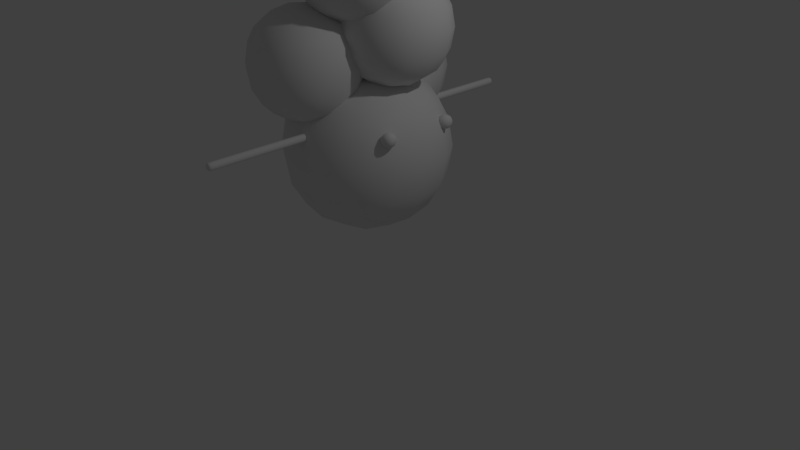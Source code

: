 # Source: Nitrogen_mod_rich0003.blend  (saved by Blender 2.79.0; exported with 4.5.12 LTS)
import bpy
from mathutils import Matrix  # noqa: F401  (used for matrix-valued properties, if any)

bpy.ops.wm.read_factory_settings(use_empty=True)
scene = bpy.context.scene
scene.name = 'Scene'

# ---- collections
col_collection_1 = bpy.data.collections.new('Collection 1'); scene.collection.children.link(col_collection_1)

# ---- materials (node trees are filled in below, after node groups)
mat_material = bpy.data.materials.new('Material')
mat_material.alpha_threshold = 0.0
mat_material.use_transparent_shadow = False
mat_material.roughness = 0.5
mat_material.line_color = (0.0, 0.0, 0.0, 1.0)

# ---- material node trees

# ---- world
world_world = bpy.data.worlds.new('World'); scene.world = world_world
world_world.color = (0.05088, 0.05088, 0.05088)
world_world.use_sun_shadow = False
world_world.sun_shadow_jitter_overblur = 0.0
world_world.cycles.sampling_method = 'MANUAL'

# ---- cameras
cam_camera = bpy.data.cameras.new('Camera')
cam_camera.clip_end = 100.0
cam_camera.lens = 35.0
cam_camera.sensor_width = 32.0
cam_camera.sensor_height = 18.0
cam_camera.ortho_scale = 7.314
cam_camera.dof.focus_distance = 0.0
cam_camera.dof.aperture_fstop = 128.0

# ---- lights
light_lamp = bpy.data.lights.new('Lamp', 'POINT')
light_lamp.transmission_factor = 0.0
light_lamp.cutoff_distance = 30.0
light_lamp.energy = 100.0
light_lamp.shadow_buffer_clip_start = 1.001
light_lamp.shadow_soft_size = 0.1
light_lamp.shadow_maximum_resolution = 0.006
light_lamp.use_absolute_resolution = True

# ---- meshes
me_cube_011 = bpy.data.meshes.new('Cube.011')
me_cube_011.from_pydata([(-0.05, -2.214, 1.783), (-0.05, -2.214, 1.883), (-0.05, -0.8144, 1.783), (-0.05, -0.8144, 1.883), (0.05, -2.214, 1.783), (0.05, -2.214, 1.883), (0.05, -0.8144, 1.783), (0.05, -0.8144, 1.883), (-0.05, -2.164, 1.783), (-0.05, -2.164, 1.883), (0.05, -2.164, 1.783), (0.05, -2.164, 1.883), (-0.05, -0.8484, 1.883), (0.05, -0.8484, 1.783), (-0.05, -0.8484, 1.783), (0.05, -0.8484, 1.883), (-0.05, -1.177, 1.783), (-0.05, -1.506, 1.783), (-0.05, -1.835, 1.783), (0.05, -1.177, 1.883), (0.05, -1.506, 1.883), (0.05, -1.835, 1.883), (-0.05, -1.835, 1.883), (-0.05, -1.506, 1.883), (-0.05, -1.177, 1.883), (0.05, -1.835, 1.783), (0.05, -1.506, 1.783), (0.05, -1.177, 1.783)], [], [(14, 12, 3, 2), (2, 3, 7, 6), (10, 11, 5, 4), (4, 5, 1, 0), (8, 10, 4, 0), (11, 9, 1, 5), (21, 22, 9, 11), (18, 25, 10, 8), (25, 21, 11, 10), (0, 1, 9, 8), (6, 7, 15, 13), (2, 6, 13, 14), (7, 3, 12, 15), (16, 24, 12, 14), (8, 9, 22, 18), (18, 22, 23, 17), (17, 23, 24, 16), (13, 15, 19, 27), (27, 19, 20, 26), (26, 20, 21, 25), (14, 13, 27, 16), (16, 27, 26, 17), (17, 26, 25, 18), (15, 12, 24, 19), (19, 24, 23, 20), (20, 23, 22, 21)])
me_cube_011.polygons.foreach_set('use_smooth', [True] * 26)
_uv = me_cube_011.uv_layers.new(name='UVMap')
_uv.uv.foreach_set('vector', [0.2968, 0.1081, 0.2968, 0.09244, 0.3021, 0.09244, 0.3021, 0.1081, 0.3177, 0.09244, 0.3021, 0.09244, 0.3021, 0.0768, 0.3177, 0.0768, 0.09093, 0.06115, 0.09093, 0.0768, 0.08305, 0.0768, 0.08305, 0.06115, 0.0674, 0.0768, 0.08305, 0.0768, 0.08305, 0.09244, 0.0674, 0.09244, 0.09093, 0.04551, 0.09093, 0.06115, 0.08305, 0.06115, 0.08305, 0.04551, 0.09093, 0.0768, 0.09093, 0.09244, 0.08305, 0.09244, 0.08305, 0.0768, 0.1424, 0.0768, 0.1424, 0.09244, 0.09093, 0.09244, 0.09093, 0.0768, 0.1424, 0.04551, 0.1424, 0.06115, 0.09093, 0.06115, 0.09093, 0.04551, 0.1424, 0.06115, 0.1424, 0.0768, 0.09093, 0.0768, 0.09093, 0.06115, 0.08305, 0.1081, 0.08305, 0.09244, 0.09093, 0.09244, 0.09093, 0.1081, 0.3021, 0.06115, 0.3021, 0.0768, 0.2968, 0.0768, 0.2968, 0.06115, 0.3021, 0.04551, 0.3021, 0.06115, 0.2968, 0.06115, 0.2968, 0.04551, 0.3021, 0.0768, 0.3021, 0.09244, 0.2968, 0.09244, 0.2968, 0.0768, 0.2453, 0.1081, 0.2453, 0.09244, 0.2968, 0.09244, 0.2968, 0.1081, 0.09093, 0.1081, 0.09093, 0.09244, 0.1424, 0.09244, 0.1424, 0.1081, 0.1424, 0.1081, 0.1424, 0.09244, 0.1939, 0.09244, 0.1939, 0.1081, 0.1939, 0.1081, 0.1939, 0.09244, 0.2453, 0.09244, 0.2453, 0.1081, 0.2968, 0.06115, 0.2968, 0.0768, 0.2453, 0.0768, 0.2453, 0.06115, 0.2453, 0.06115, 0.2453, 0.0768, 0.1939, 0.0768, 0.1939, 0.06115, 0.1939, 0.06115, 0.1939, 0.0768, 0.1424, 0.0768, 0.1424, 0.06115, 0.2968, 0.04551, 0.2968, 0.06115, 0.2453, 0.06115, 0.2453, 0.04551, 0.2453, 0.04551, 0.2453, 0.06115, 0.1939, 0.06115, 0.1939, 0.04551, 0.1939, 0.04551, 0.1939, 0.06115, 0.1424, 0.06115, 0.1424, 0.04551, 0.2968, 0.0768, 0.2968, 0.09244, 0.2453, 0.09244, 0.2453, 0.0768, 0.2453, 0.0768, 0.2453, 0.09244, 0.1939, 0.09244, 0.1939, 0.0768, 0.1939, 0.0768, 0.1939, 0.09244, 0.1424, 0.09244, 0.1424, 0.0768])
me_cube_011.materials.append(mat_material)
me_cube_011.use_remesh_preserve_volume = False
me_cube_011.use_remesh_preserve_attributes = False
me_cube_011.use_mirror_vertex_groups = False
me_cube_011.update()
me_cube_010 = bpy.data.meshes.new('Cube.010')
me_cube_010.from_pydata([(1.2, 1.2, 0.3), (1.2, -1.2, 0.3), (-1.2, -1.2, 0.3), (-1.2, 1.2, 0.3), (1.2, 1.2, 2.7), (1.2, -1.2, 2.7), (-1.2, -1.2, 2.7), (-1.2, 1.2, 2.7)], [], [(0, 1, 2, 3), (4, 7, 6, 5), (0, 4, 5, 1), (1, 5, 6, 2), (2, 6, 7, 3), (4, 0, 3, 7)])
me_cube_010.polygons.foreach_set('use_smooth', [True] * 6)
_uv = me_cube_010.uv_layers.new(name='UVMap')
_uv.uv.foreach_set('vector', [0.5063, 0.1536, 0.3702, 0.1536, 0.3702, 0.01749, 0.5063, 0.01749, 0.5063, 0.2898, 0.5063, 0.4259, 0.3702, 0.4259, 0.3702, 0.2898, 0.5063, 0.1536, 0.5063, 0.2898, 0.3702, 0.2898, 0.3702, 0.1536, 0.3702, 0.1536, 0.3702, 0.2898, 0.234, 0.2898, 0.234, 0.1536, 0.3702, 0.5621, 0.3702, 0.4259, 0.5063, 0.4259, 0.5063, 0.5621, 0.5063, 0.2898, 0.5063, 0.1536, 0.6425, 0.1536, 0.6425, 0.2898])
me_cube_010.materials.append(mat_material)
me_cube_010.use_remesh_preserve_volume = False
me_cube_010.use_remesh_preserve_attributes = False
me_cube_010.use_mirror_vertex_groups = False
me_cube_010.update()
me_cube_008 = bpy.data.meshes.new('Cube.008')
me_cube_008.from_pydata([(-1.051, -1.472, 1.798), (-1.051, -1.472, 3.398), (-1.051, 0.1277, 1.798), (-1.051, 0.1277, 3.398), (0.549, -1.472, 1.798), (0.549, -1.472, 3.398), (0.549, 0.1277, 1.798), (0.549, 0.1277, 3.398)], [], [(0, 1, 3, 2), (2, 3, 7, 6), (6, 7, 5, 4), (4, 5, 1, 0), (2, 6, 4, 0), (7, 3, 1, 5)])
me_cube_008.polygons.foreach_set('use_smooth', [True] * 6)
_uv = me_cube_008.uv_layers.new(name='UVMap')
_uv.uv.foreach_set('vector', [0.1137, 0.5812, 0.1132, 0.4905, 0.204, 0.49, 0.2045, 0.5807, 0.2938, 0.308, 0.2943, 0.3988, 0.2035, 0.3992, 0.203, 0.3085, 0.203, 0.3085, 0.2035, 0.3992, 0.1128, 0.3997, 0.1123, 0.3089, 0.1123, 0.3089, 0.1128, 0.3997, 0.02199, 0.4002, 0.02152, 0.3094, 0.2026, 0.2177, 0.203, 0.3085, 0.1123, 0.3089, 0.1118, 0.2182, 0.2035, 0.3992, 0.204, 0.49, 0.1132, 0.4905, 0.1128, 0.3997])
me_cube_008.materials.append(mat_material)
me_cube_008.use_remesh_preserve_volume = False
me_cube_008.use_remesh_preserve_attributes = False
me_cube_008.use_mirror_vertex_groups = False
me_cube_008.update()
me_cube_007 = bpy.data.meshes.new('Cube.007')
me_cube_007.from_pydata([(-0.4523, -0.6865, 2.181), (-0.4523, -0.6865, 3.781), (-0.4523, 0.9135, 2.181), (-0.4523, 0.9135, 3.781), (1.148, -0.6865, 2.181), (1.148, -0.6865, 3.781), (1.148, 0.9135, 2.181), (1.148, 0.9135, 3.781)], [], [(0, 1, 3, 2), (2, 3, 7, 6), (6, 7, 5, 4), (4, 5, 1, 0), (2, 6, 4, 0), (7, 3, 1, 5)])
me_cube_007.polygons.foreach_set('use_smooth', [True] * 6)
_uv = me_cube_007.uv_layers.new(name='UVMap')
_uv.uv.foreach_set('vector', [0.05933, 0.5918, 0.1501, 0.5918, 0.1501, 0.6826, 0.05933, 0.6826, 0.3316, 0.7734, 0.2409, 0.7734, 0.2409, 0.6826, 0.3316, 0.6826, 0.3316, 0.6826, 0.2409, 0.6826, 0.2409, 0.5918, 0.3316, 0.5918, 0.3316, 0.5918, 0.2409, 0.5918, 0.2409, 0.5011, 0.3316, 0.5011, 0.4224, 0.6826, 0.3316, 0.6826, 0.3316, 0.5918, 0.4224, 0.5918, 0.2409, 0.6826, 0.1501, 0.6826, 0.1501, 0.5918, 0.2409, 0.5918])
me_cube_007.materials.append(mat_material)
me_cube_007.use_remesh_preserve_volume = False
me_cube_007.use_remesh_preserve_attributes = False
me_cube_007.use_mirror_vertex_groups = False
me_cube_007.update()
me_cube_006 = bpy.data.meshes.new('Cube.006')
me_cube_006.from_pydata([(-1.408, -0.1216, 1.336), (-1.408, -0.1216, 3.136), (-1.408, 1.678, 1.336), (-1.408, 1.678, 3.136), (0.3917, -0.1216, 1.336), (0.3917, -0.1216, 3.136), (0.3917, 1.678, 1.336), (0.3917, 1.678, 3.136)], [], [(0, 1, 3, 2), (2, 3, 7, 6), (6, 7, 5, 4), (4, 5, 1, 0), (2, 6, 4, 0), (7, 3, 1, 5)])
me_cube_006.polygons.foreach_set('use_smooth', [True] * 6)
_uv = me_cube_006.uv_layers.new(name='UVMap')
_uv.uv.foreach_set('vector', [0.7722, 0.4481, 0.7722, 0.346, 0.8743, 0.346, 0.8743, 0.4481, 0.9764, 0.1417, 0.9764, 0.2439, 0.8743, 0.2439, 0.8743, 0.1417, 0.8743, 0.1417, 0.8743, 0.2439, 0.7722, 0.2439, 0.7722, 0.1417, 0.7722, 0.1417, 0.7722, 0.2439, 0.6701, 0.2439, 0.6701, 0.1417, 0.8743, 0.03964, 0.8743, 0.1417, 0.7722, 0.1417, 0.7722, 0.03964, 0.8743, 0.2439, 0.8743, 0.346, 0.7722, 0.346, 0.7722, 0.2439])
me_cube_006.materials.append(mat_material)
me_cube_006.use_remesh_preserve_volume = False
me_cube_006.use_remesh_preserve_attributes = False
me_cube_006.use_mirror_vertex_groups = False
me_cube_006.update()
me_cube_005 = bpy.data.meshes.new('Cube.005')
me_cube_005.from_pydata([(-1.327, 0.003024, 2.805), (-1.327, 0.003024, 4.405), (-1.327, 1.603, 2.805), (-1.327, 1.603, 4.405), (0.2725, 0.003024, 2.805), (0.2725, 0.003024, 4.405), (0.2725, 1.603, 2.805), (0.2725, 1.603, 4.405)], [], [(0, 1, 3, 2), (2, 3, 7, 6), (6, 7, 5, 4), (4, 5, 1, 0), (2, 6, 4, 0), (7, 3, 1, 5)])
me_cube_005.polygons.foreach_set('use_smooth', [True] * 6)
_uv = me_cube_005.uv_layers.new(name='UVMap')
_uv.uv.foreach_set('vector', [0.6152, 0.7472, 0.6152, 0.6564, 0.7059, 0.6564, 0.7059, 0.7472, 0.7967, 0.4749, 0.7967, 0.5657, 0.7059, 0.5657, 0.7059, 0.4749, 0.7059, 0.4749, 0.7059, 0.5657, 0.6152, 0.5657, 0.6152, 0.4749, 0.6152, 0.4749, 0.6152, 0.5657, 0.5244, 0.5657, 0.5244, 0.4749, 0.7059, 0.3842, 0.7059, 0.4749, 0.6152, 0.4749, 0.6152, 0.3842, 0.7059, 0.5657, 0.7059, 0.6564, 0.6152, 0.6564, 0.6152, 0.5657])
me_cube_005.materials.append(mat_material)
me_cube_005.use_remesh_preserve_volume = False
me_cube_005.use_remesh_preserve_attributes = False
me_cube_005.use_mirror_vertex_groups = False
me_cube_005.update()
me_cube_004 = bpy.data.meshes.new('Cube.004')
me_cube_004.from_pydata([(-0.7788, -1.069, 2.87), (-0.7788, -1.069, 4.67), (-0.7788, 0.7313, 2.87), (-0.7788, 0.7313, 4.67), (1.021, -1.069, 2.87), (1.021, -1.069, 4.67), (1.021, 0.7313, 2.87), (1.021, 0.7313, 4.67)], [], [(0, 1, 3, 2), (2, 3, 7, 6), (6, 7, 5, 4), (4, 5, 1, 0), (2, 6, 4, 0), (7, 3, 1, 5)])
me_cube_004.polygons.foreach_set('use_smooth', [True] * 6)
_uv = me_cube_004.uv_layers.new(name='UVMap')
_uv.uv.foreach_set('vector', [0.296, 0.787, 0.3981, 0.787, 0.3981, 0.8891, 0.296, 0.8891, 0.6024, 0.9912, 0.5003, 0.9912, 0.5003, 0.8891, 0.6024, 0.8891, 0.6024, 0.8891, 0.5003, 0.8891, 0.5003, 0.787, 0.6024, 0.787, 0.6024, 0.787, 0.5003, 0.787, 0.5003, 0.6848, 0.6024, 0.6848, 0.7045, 0.8891, 0.6024, 0.8891, 0.6024, 0.787, 0.7045, 0.787, 0.5003, 0.8891, 0.3981, 0.8891, 0.3981, 0.787, 0.5003, 0.787])
me_cube_004.materials.append(mat_material)
me_cube_004.use_remesh_preserve_volume = False
me_cube_004.use_remesh_preserve_attributes = False
me_cube_004.use_mirror_vertex_groups = False
me_cube_004.update()
me_cube_003 = bpy.data.meshes.new('Cube.003')
me_cube_003.from_pydata([(-1.147, 0.7501, 3.866), (-1.147, 0.7501, 4.866), (-1.147, 1.75, 3.866), (-1.147, 1.75, 4.866), (-0.1475, 0.7501, 3.866), (-0.1475, 0.7501, 4.866), (-0.1475, 1.75, 3.866), (-0.1475, 1.75, 4.866)], [], [(0, 1, 3, 2), (2, 3, 7, 6), (6, 7, 5, 4), (4, 5, 1, 0), (2, 6, 4, 0), (7, 3, 1, 5)])
me_cube_003.polygons.foreach_set('use_smooth', [True] * 6)
_uv = me_cube_003.uv_layers.new(name='UVMap')
_uv.uv.foreach_set('vector', [0.7581, 0.8466, 0.8148, 0.8466, 0.8148, 0.9034, 0.7581, 0.9034, 0.9282, 0.9601, 0.8715, 0.9601, 0.8715, 0.9034, 0.9282, 0.9034, 0.9282, 0.9034, 0.8715, 0.9034, 0.8715, 0.8466, 0.9282, 0.8466, 0.9282, 0.8466, 0.8715, 0.8466, 0.8715, 0.7899, 0.9282, 0.7899, 0.985, 0.9034, 0.9282, 0.9034, 0.9282, 0.8466, 0.985, 0.8466, 0.8715, 0.9034, 0.8148, 0.9034, 0.8148, 0.8466, 0.8715, 0.8466])
me_cube_003.materials.append(mat_material)
me_cube_003.use_remesh_preserve_volume = False
me_cube_003.use_remesh_preserve_attributes = False
me_cube_003.use_mirror_vertex_groups = False
me_cube_003.update()
me_cube_002 = bpy.data.meshes.new('Cube.002')
me_cube_002.from_pydata([(-0.5204, -1.568, 3.866), (-0.5204, -1.568, 4.866), (-0.5204, -0.5678, 3.866), (-0.5204, -0.5678, 4.866), (0.4796, -1.568, 3.866), (0.4796, -1.568, 4.866), (0.4796, -0.5678, 3.866), (0.4796, -0.5678, 4.866)], [], [(0, 1, 3, 2), (2, 3, 7, 6), (6, 7, 5, 4), (4, 5, 1, 0), (2, 6, 4, 0), (7, 3, 1, 5)])
me_cube_002.polygons.foreach_set('use_smooth', [True] * 6)
_uv = me_cube_002.uv_layers.new(name='UVMap')
_uv.uv.foreach_set('vector', [0.04456, 0.8405, 0.1013, 0.8405, 0.1013, 0.8972, 0.04456, 0.8972, 0.2147, 0.9539, 0.158, 0.9539, 0.158, 0.8972, 0.2147, 0.8972, 0.2147, 0.8972, 0.158, 0.8972, 0.158, 0.8405, 0.2147, 0.8405, 0.2147, 0.8405, 0.158, 0.8405, 0.158, 0.7838, 0.2147, 0.7838, 0.2715, 0.8972, 0.2147, 0.8972, 0.2147, 0.8405, 0.2715, 0.8405, 0.158, 0.8972, 0.1013, 0.8972, 0.1013, 0.8405, 0.158, 0.8405])
me_cube_002.materials.append(mat_material)
me_cube_002.use_remesh_preserve_volume = False
me_cube_002.use_remesh_preserve_attributes = False
me_cube_002.use_mirror_vertex_groups = False
me_cube_002.update()
me_cube_001 = bpy.data.meshes.new('Cube.001')
me_cube_001.from_pydata([(0.7672, -0.5413, 1.812), (0.7672, -0.5413, 2.012), (0.7672, -0.3413, 1.812), (0.7672, -0.3413, 2.012), (0.9672, -0.5413, 1.812), (0.9672, -0.5413, 2.012), (0.9672, -0.3413, 1.812), (0.9672, -0.3413, 2.012)], [], [(0, 1, 3, 2), (2, 3, 7, 6), (6, 7, 5, 4), (4, 5, 1, 0), (2, 6, 4, 0), (7, 3, 1, 5)])
me_cube_001.polygons.foreach_set('use_smooth', [True] * 6)
_uv = me_cube_001.uv_layers.new(name='UVMap')
_uv.uv.foreach_set('vector', [0.04727, 0.2593, 0.04727, 0.2321, 0.07452, 0.2321, 0.07452, 0.2593, 0.1018, 0.1776, 0.1018, 0.2048, 0.07452, 0.2048, 0.07452, 0.1776, 0.07452, 0.1776, 0.07452, 0.2048, 0.04727, 0.2048, 0.04727, 0.1776, 0.04727, 0.1776, 0.04727, 0.2048, 0.02002, 0.2048, 0.02002, 0.1776, 0.07452, 0.1503, 0.07452, 0.1776, 0.04727, 0.1776, 0.04727, 0.1503, 0.07452, 0.2048, 0.07452, 0.2321, 0.04727, 0.2321, 0.04727, 0.2048])
me_cube_001.materials.append(mat_material)
me_cube_001.use_remesh_preserve_volume = False
me_cube_001.use_remesh_preserve_attributes = False
me_cube_001.use_mirror_vertex_groups = False
me_cube_001.update()
me_cube_000 = bpy.data.meshes.new('Cube.000')
me_cube_000.from_pydata([(0.7672, 0.3413, 1.812), (0.7672, 0.3413, 2.012), (0.7672, 0.5413, 1.812), (0.7672, 0.5413, 2.012), (0.9672, 0.3413, 1.812), (0.9672, 0.3413, 2.012), (0.9672, 0.5413, 1.812), (0.9672, 0.5413, 2.012)], [], [(0, 1, 3, 2), (2, 3, 7, 6), (6, 7, 5, 4), (4, 5, 1, 0), (2, 6, 4, 0), (7, 3, 1, 5)])
me_cube_000.polygons.foreach_set('use_smooth', [True] * 6)
_uv = me_cube_000.uv_layers.new(name='UVMap')
_uv.uv.foreach_set('vector', [0.873, 0.6364, 0.873, 0.6091, 0.9003, 0.6091, 0.9003, 0.6364, 0.9275, 0.5546, 0.9275, 0.5819, 0.9003, 0.5819, 0.9003, 0.5546, 0.9003, 0.5546, 0.9003, 0.5819, 0.873, 0.5819, 0.873, 0.5546, 0.873, 0.5546, 0.873, 0.5819, 0.8458, 0.5819, 0.8458, 0.5546, 0.9003, 0.5274, 0.9003, 0.5546, 0.873, 0.5546, 0.873, 0.5274, 0.9003, 0.5819, 0.9003, 0.6091, 0.873, 0.6091, 0.873, 0.5819])
me_cube_000.materials.append(mat_material)
me_cube_000.use_remesh_preserve_volume = False
me_cube_000.use_remesh_preserve_attributes = False
me_cube_000.use_mirror_vertex_groups = False
me_cube_000.update()
me_cube_009 = bpy.data.meshes.new('Cube.009')
me_cube_009.from_pydata([(-0.05, 0.8144, 1.783), (-0.05, 0.8144, 1.883), (-0.05, 2.214, 1.783), (-0.05, 2.214, 1.883), (0.05, 0.8144, 1.783), (0.05, 0.8144, 1.883), (0.05, 2.214, 1.783), (0.05, 2.214, 1.883), (-0.05, 0.8648, 1.783), (-0.05, 0.8648, 1.883), (0.05, 0.8648, 1.783), (0.05, 0.8648, 1.883), (-0.05, 2.181, 1.883), (0.05, 2.181, 1.783), (-0.05, 2.181, 1.783), (0.05, 2.181, 1.883), (-0.05, 1.852, 1.783), (-0.05, 1.523, 1.783), (-0.05, 1.194, 1.783), (0.05, 1.852, 1.883), (0.05, 1.523, 1.883), (0.05, 1.194, 1.883), (-0.05, 1.194, 1.883), (-0.05, 1.523, 1.883), (-0.05, 1.852, 1.883), (0.05, 1.194, 1.783), (0.05, 1.523, 1.783), (0.05, 1.852, 1.783)], [], [(14, 12, 3, 2), (2, 3, 7, 6), (10, 11, 5, 4), (4, 5, 1, 0), (8, 10, 4, 0), (11, 9, 1, 5), (21, 22, 9, 11), (18, 25, 10, 8), (25, 21, 11, 10), (0, 1, 9, 8), (6, 7, 15, 13), (2, 6, 13, 14), (7, 3, 12, 15), (16, 24, 12, 14), (8, 9, 22, 18), (18, 22, 23, 17), (17, 23, 24, 16), (13, 15, 19, 27), (27, 19, 20, 26), (26, 20, 21, 25), (14, 13, 27, 16), (16, 27, 26, 17), (17, 26, 25, 18), (15, 12, 24, 19), (19, 24, 23, 20), (20, 23, 22, 21)])
me_cube_009.polygons.foreach_set('use_smooth', [True] * 26)
_uv = me_cube_009.uv_layers.new(name='UVMap')
_uv.uv.foreach_set('vector', [0.9563, 0.7477, 0.9563, 0.7321, 0.9616, 0.7321, 0.9616, 0.7477, 0.9772, 0.7321, 0.9616, 0.7321, 0.9616, 0.7164, 0.9772, 0.7164, 0.7504, 0.7008, 0.7504, 0.7164, 0.7426, 0.7164, 0.7426, 0.7008, 0.7269, 0.7164, 0.7426, 0.7164, 0.7426, 0.7321, 0.7269, 0.7321, 0.7504, 0.6851, 0.7504, 0.7008, 0.7426, 0.7008, 0.7426, 0.6851, 0.7504, 0.7164, 0.7504, 0.7321, 0.7426, 0.7321, 0.7426, 0.7164, 0.8019, 0.7164, 0.8019, 0.7321, 0.7504, 0.7321, 0.7504, 0.7164, 0.8019, 0.6851, 0.8019, 0.7008, 0.7504, 0.7008, 0.7504, 0.6851, 0.8019, 0.7008, 0.8019, 0.7164, 0.7504, 0.7164, 0.7504, 0.7008, 0.7426, 0.7477, 0.7426, 0.7321, 0.7504, 0.7321, 0.7504, 0.7477, 0.9616, 0.7008, 0.9616, 0.7164, 0.9563, 0.7164, 0.9563, 0.7008, 0.9616, 0.6851, 0.9616, 0.7008, 0.9563, 0.7008, 0.9563, 0.6851, 0.9616, 0.7164, 0.9616, 0.7321, 0.9563, 0.7321, 0.9563, 0.7164, 0.9048, 0.7477, 0.9048, 0.7321, 0.9563, 0.7321, 0.9563, 0.7477, 0.7504, 0.7477, 0.7504, 0.7321, 0.8019, 0.7321, 0.8019, 0.7477, 0.8019, 0.7477, 0.8019, 0.7321, 0.8534, 0.7321, 0.8534, 0.7477, 0.8534, 0.7477, 0.8534, 0.7321, 0.9048, 0.7321, 0.9048, 0.7477, 0.9563, 0.7008, 0.9563, 0.7164, 0.9048, 0.7164, 0.9048, 0.7008, 0.9048, 0.7008, 0.9048, 0.7164, 0.8534, 0.7164, 0.8534, 0.7008, 0.8534, 0.7008, 0.8534, 0.7164, 0.8019, 0.7164, 0.8019, 0.7008, 0.9563, 0.6851, 0.9563, 0.7008, 0.9048, 0.7008, 0.9048, 0.6851, 0.9048, 0.6851, 0.9048, 0.7008, 0.8534, 0.7008, 0.8534, 0.6851, 0.8534, 0.6851, 0.8534, 0.7008, 0.8019, 0.7008, 0.8019, 0.6851, 0.9563, 0.7164, 0.9563, 0.7321, 0.9048, 0.7321, 0.9048, 0.7164, 0.9048, 0.7164, 0.9048, 0.7321, 0.8534, 0.7321, 0.8534, 0.7164, 0.8534, 0.7164, 0.8534, 0.7321, 0.8019, 0.7321, 0.8019, 0.7164])
me_cube_009.materials.append(mat_material)
me_cube_009.use_remesh_preserve_volume = False
me_cube_009.use_remesh_preserve_attributes = False
me_cube_009.use_mirror_vertex_groups = False
me_cube_009.update()

# ---- objects
ob_cube_011 = bpy.data.objects.new('Cube.011', me_cube_011)
ob_cube_010 = bpy.data.objects.new('Cube.010', me_cube_010)
ob_cube_009 = bpy.data.objects.new('Cube.009', me_cube_008)
ob_cube_008 = bpy.data.objects.new('Cube.008', me_cube_007)
ob_cube_006 = bpy.data.objects.new('Cube.006', me_cube_006)
ob_cube_005 = bpy.data.objects.new('Cube.005', me_cube_005)
ob_cube_004 = bpy.data.objects.new('Cube.004', me_cube_004)
ob_cube_003 = bpy.data.objects.new('Cube.003', me_cube_003)
ob_cube_002 = bpy.data.objects.new('Cube.002', me_cube_002)
ob_cube_001 = bpy.data.objects.new('Cube.001', me_cube_001)
ob_cube_000 = bpy.data.objects.new('Cube.000', me_cube_000)
ob_cube_007 = bpy.data.objects.new('Cube.007', me_cube_009)
ob_lamp = bpy.data.objects.new('Lamp', light_lamp)
ob_camera = bpy.data.objects.new('Camera', cam_camera)

# ---- transforms, parenting, visibility, modifiers, constraints
ob_cube_011.location = (0.0, 0.0, 0.0)
ob_cube_011.lineart.crease_threshold = 0.0
_m = ob_cube_011.modifiers.new('Subsurf', 'SUBSURF')
_m.uv_smooth = 'PRESERVE_CORNERS'
_m.quality = 2
_m.show_only_control_edges = False
ob_cube_010.location = (0.0, 0.0, 0.0)
ob_cube_010.lineart.crease_threshold = 0.0
_m = ob_cube_010.modifiers.new('Subsurf', 'SUBSURF')
_m.uv_smooth = 'PRESERVE_CORNERS'
_m.quality = 2
_m.levels = 2
_m.show_only_control_edges = False
ob_cube_009.location = (0.0, 0.0, 0.0)
ob_cube_009.lineart.crease_threshold = 0.0
_m = ob_cube_009.modifiers.new('Subsurf', 'SUBSURF')
_m.uv_smooth = 'PRESERVE_CORNERS'
_m.quality = 2
_m.levels = 2
_m.show_only_control_edges = False
ob_cube_008.location = (0.0, 0.0, 0.0)
ob_cube_008.lineart.crease_threshold = 0.0
_m = ob_cube_008.modifiers.new('Subsurf', 'SUBSURF')
_m.uv_smooth = 'PRESERVE_CORNERS'
_m.quality = 2
_m.levels = 2
_m.show_only_control_edges = False
ob_cube_006.location = (0.0, 0.0, 0.0)
ob_cube_006.lineart.crease_threshold = 0.0
_m = ob_cube_006.modifiers.new('Subsurf', 'SUBSURF')
_m.uv_smooth = 'PRESERVE_CORNERS'
_m.quality = 2
_m.levels = 2
_m.show_only_control_edges = False
ob_cube_005.location = (0.0, 0.0, 0.0)
ob_cube_005.lineart.crease_threshold = 0.0
_m = ob_cube_005.modifiers.new('Subsurf', 'SUBSURF')
_m.uv_smooth = 'PRESERVE_CORNERS'
_m.quality = 2
_m.levels = 2
_m.show_only_control_edges = False
ob_cube_004.location = (0.0, 0.0, 0.0)
ob_cube_004.lineart.crease_threshold = 0.0
_m = ob_cube_004.modifiers.new('Subsurf', 'SUBSURF')
_m.uv_smooth = 'PRESERVE_CORNERS'
_m.quality = 2
_m.levels = 2
_m.show_only_control_edges = False
ob_cube_003.location = (0.0, 0.0, 0.0)
ob_cube_003.lineart.crease_threshold = 0.0
_m = ob_cube_003.modifiers.new('Subsurf', 'SUBSURF')
_m.uv_smooth = 'PRESERVE_CORNERS'
_m.quality = 2
_m.levels = 2
_m.show_only_control_edges = False
ob_cube_002.location = (0.0, 0.0, 0.0)
ob_cube_002.lineart.crease_threshold = 0.0
_m = ob_cube_002.modifiers.new('Subsurf', 'SUBSURF')
_m.uv_smooth = 'PRESERVE_CORNERS'
_m.quality = 2
_m.levels = 2
_m.show_only_control_edges = False
ob_cube_001.location = (0.0, 0.0, 0.0)
ob_cube_001.lineart.crease_threshold = 0.0
_m = ob_cube_001.modifiers.new('Subsurf', 'SUBSURF')
_m.uv_smooth = 'PRESERVE_CORNERS'
_m.quality = 2
_m.levels = 2
_m.show_only_control_edges = False
ob_cube_000.location = (0.0, 0.0, 0.0)
ob_cube_000.lineart.crease_threshold = 0.0
_m = ob_cube_000.modifiers.new('Subsurf', 'SUBSURF')
_m.uv_smooth = 'PRESERVE_CORNERS'
_m.quality = 2
_m.levels = 2
_m.show_only_control_edges = False
ob_cube_007.location = (0.0, 0.0, 0.0)
ob_cube_007.lineart.crease_threshold = 0.0
_m = ob_cube_007.modifiers.new('Subsurf', 'SUBSURF')
_m.uv_smooth = 'PRESERVE_CORNERS'
_m.quality = 2
_m.show_only_control_edges = False
ob_lamp.location = (4.076, 1.005, 5.904)
ob_lamp.rotation_euler = (0.6503, 0.05522, 1.866)
ob_lamp.lock_rotations_4d = False
ob_lamp.empty_display_type = 'ARROWS'
ob_lamp.color = (0.0, 0.0, 0.0, 0.0)
ob_lamp.lineart.crease_threshold = 0.0
ob_camera.location = (7.481, -6.508, 5.344)
ob_camera.rotation_euler = (1.109, 0.0, 0.8149)
ob_camera.lock_rotations_4d = False
ob_camera.empty_display_type = 'ARROWS'
ob_camera.color = (0.0, 0.0, 0.0, 0.0)
ob_camera.display_type = 'WIRE'
ob_camera.lineart.crease_threshold = 0.0

# ---- collection membership
col_collection_1.objects.link(ob_cube_011)
col_collection_1.objects.link(ob_cube_010)
col_collection_1.objects.link(ob_cube_009)
col_collection_1.objects.link(ob_cube_008)
col_collection_1.objects.link(ob_cube_006)
col_collection_1.objects.link(ob_cube_005)
col_collection_1.objects.link(ob_cube_004)
col_collection_1.objects.link(ob_cube_003)
col_collection_1.objects.link(ob_cube_002)
col_collection_1.objects.link(ob_cube_001)
col_collection_1.objects.link(ob_cube_000)
col_collection_1.objects.link(ob_cube_007)
col_collection_1.objects.link(ob_lamp)
col_collection_1.objects.link(ob_camera)

# ---- scene / render settings (as saved in the file)
scene.camera = ob_camera
scene.frame_start = 1; scene.frame_end = 250; scene.frame_set(1)
scene.render.engine = 'BLENDER_EEVEE_NEXT'
scene.render.resolution_percentage = 50
scene.render.dither_intensity = 0.0
scene.cycles.use_denoising = False
scene.cycles.samples = 128
scene.cycles.sampling_pattern = 'TABULATED_SOBOL'
scene.cycles.light_sampling_threshold = 0.0
scene.cycles.use_adaptive_sampling = False
scene.cycles.use_light_tree = False
scene.cycles.blur_glossy = 0.0
scene.cycles.sample_clamp_indirect = 0.0
scene.view_settings.view_transform = 'Standard'
bpy.context.view_layer.update()
